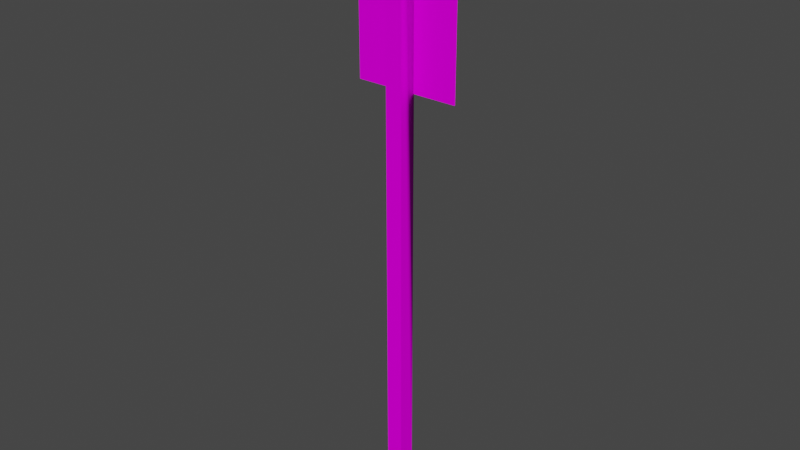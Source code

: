 # Source: object.blend  (saved by Blender 2.82.7; exported with 4.5.12 LTS)
import bpy
from mathutils import Matrix  # noqa: F401  (used for matrix-valued properties, if any)

bpy.ops.wm.read_factory_settings(use_empty=True)
scene = bpy.context.scene
scene.name = 'Scene'

# ---- collections
col_collection = bpy.data.collections.new('Collection'); scene.collection.children.link(col_collection)

# ---- images (referenced by path relative to the original .blend; pixels are not part of the script)
import os
ASSET_DIR = os.environ.get("B2B_ASSET_DIR", "")  # directory of the original .blend (textures are referenced by path, not embedded)
HERE = os.path.dirname(os.path.abspath(__file__))  # packed textures are extracted next to this script under _unpacked/

def load_image(name, relpath, width, height, colorspace="sRGB"):
    """Load a texture the original file referenced (path relative to the .blend, or extracted next to this script)."""
    p = next((c for c in (os.path.join(HERE, relpath), os.path.join(ASSET_DIR, relpath)) if relpath and os.path.exists(c)), "")
    if p:
        img = bpy.data.images.load(p, check_existing=True)
        img.name = name
    else:  # same state as the original file: an image datablock whose file is absent (Cycles renders it pink)
        img = bpy.data.images.new(name, width, height)
        img.source = "FILE"
        img.filepath = "//" + (relpath or name)
    img.colorspace_settings.name = colorspace
    return img
img_buildings_dds = load_image('buildings.dds', 'buildings.dds', 1024, 1024, 'sRGB')

# ---- materials (node trees are filled in below, after node groups)
mat_default_003 = bpy.data.materials.new('Default.003')
mat_default_003.use_transparent_shadow = False
mat_default_003.diffuse_color = (1.0, 1.0, 1.0, 1.0)
mat_default_003.roughness = 0.0
mat_default_003.specular_intensity = 0.0

# ---- node groups
ng_auto_smooth = bpy.data.node_groups.new('Auto Smooth', 'GeometryNodeTree')
_s = ng_auto_smooth.interface.new_socket(name='Geometry', in_out='OUTPUT', socket_type='NodeSocketGeometry')
_s = ng_auto_smooth.interface.new_socket(name='Geometry', in_out='INPUT', socket_type='NodeSocketGeometry')
_s = ng_auto_smooth.interface.new_socket(name='Angle', in_out='INPUT', socket_type='NodeSocketFloat')
_s.subtype = 'ANGLE'
_s.min_value = 0.0
_s.max_value = 3.142
ng_auto_smooth.is_modifier = True
_N = ng_auto_smooth.nodes; _L = ng_auto_smooth.links
n0 = _N.new('NodeGroupOutput'); n0.name = 'Group Output'; n0.location = (480, -100)
n1 = _N.new('NodeGroupInput'); n1.name = 'Group Input'; n1.location = (-420, -300)
n2 = _N.new('NodeGroupInput'); n2.name = 'Group Input.001'; n2.location = (-60, -100)
n3 = _N.new('GeometryNodeSetShadeSmooth'); n3.name = 'Set Shade Smooth'; n3.location = (120, -100)
n3.domain = 'EDGE'
n4 = _N.new('GeometryNodeSetShadeSmooth'); n4.name = 'Set Shade Smooth.001'; n4.location = (300, -100)
n5 = _N.new('GeometryNodeInputMeshEdgeAngle'); n5.name = 'Edge Angle'; n5.location = (-420, -220)
n6 = _N.new('GeometryNodeInputEdgeSmooth'); n6.name = 'Is Edge Smooth'; n6.location = (-60, -160)
n7 = _N.new('GeometryNodeInputShadeSmooth'); n7.name = 'Is Face Smooth'; n7.location = (-240, -340)
n8 = _N.new('FunctionNodeBooleanMath'); n8.name = 'Boolean Math'; n8.location = (-60, -220)
n9 = _N.new('FunctionNodeCompare'); n9.name = 'Compare'; n9.location = (-240, -180)
n9.operation = 'LESS_EQUAL'
_L.new(n5.outputs[0], n9.inputs[0])
_L.new(n4.outputs[0], n0.inputs[0])
_L.new(n1.outputs[1], n9.inputs[1])
_L.new(n9.outputs[0], n8.inputs[0])
_L.new(n7.outputs[0], n8.inputs[1])
_L.new(n2.outputs[0], n3.inputs[0])
_L.new(n6.outputs[0], n3.inputs[1])
_L.new(n3.outputs[0], n4.inputs[0])
_L.new(n8.outputs[0], n3.inputs[2])
n0.is_active_output = True

# ---- material node trees
mat_default_003.use_nodes = True; mat_default_003.node_tree.nodes.clear()
_N = mat_default_003.node_tree.nodes; _L = mat_default_003.node_tree.links
n0 = _N.new('ShaderNodeOutputMaterial'); n0.name = 'Material Output'; n0.location = (300, 300)
n1 = _N.new('ShaderNodeBsdfPrincipled'); n1.name = 'Principled BSDF'; n1.location = (10, 300)
n1.distribution = 'GGX'
n1.subsurface_method = 'BURLEY'
n1.inputs[3].default_value = 1.45
n1.inputs[13].default_value = 0.0
n1.inputs[27].default_value = (0.0, 0.0, 0.0, 1.0)
n1.inputs[28].default_value = 1.0
n2 = _N.new('ShaderNodeTexImage'); n2.name = 'Image Texture'; n2.location = (-280, 280)
n2.image = img_buildings_dds
_L.new(n1.outputs[0], n0.inputs[0])
_L.new(n2.outputs[0], n1.inputs[0])
n0.is_active_output = True

# ---- world
world_world = bpy.data.worlds.new('World'); scene.world = world_world
world_world.use_nodes = True; world_world.node_tree.nodes.clear()
_N = world_world.node_tree.nodes; _L = world_world.node_tree.links
n0 = _N.new('ShaderNodeOutputWorld'); n0.name = 'World Output'; n0.location = (300, 300)
n1 = _N.new('ShaderNodeBackground'); n1.name = 'Background'; n1.location = (10, 300)
n1.inputs[0].default_value = (0.05088, 0.05088, 0.05088, 1.0)
_L.new(n1.outputs[0], n0.inputs[0])
n0.is_active_output = True
world_world.color = (0.05088, 0.05088, 0.05088)
world_world.use_sun_shadow = False
world_world.sun_shadow_jitter_overblur = 0.0

# ---- meshes
me_poly_os_0_004 = bpy.data.meshes.new('poly_os=0.004')
me_poly_os_0_004.from_pydata([(-0.025, -0.01884, 0.025), (0.025, -0.01884, 0.025), (-0.025, 1.781, 0.025), (0.025, 1.781, 0.025), (0.025, -0.01884, -0.025), (-0.155, 1.251, -0.025), (0.025, 1.251, -0.025), (0.155, 1.781, -0.025), (-0.025, 1.781, -0.025), (-0.155, 1.781, -0.025), (0.155, 1.251, -0.025), (-0.025, -0.01884, -0.025), (0.025, 1.781, -0.025), (-0.025, 1.251, -0.025), (-0.155, 1.251, -0.02337), (0.025, 1.251, -0.02337), (0.155, 1.781, -0.02337), (-0.025, 1.781, -0.02337), (-0.155, 1.781, -0.02337), (0.155, 1.251, -0.02337), (0.025, 1.781, -0.02337), (-0.025, 1.251, -0.02337)], [], [(0, 1, 3, 2), (6, 12, 3, 1, 4), (7, 10, 6, 12), (16, 20, 15, 19), (21, 17, 18, 14), (3, 12, 8, 2), (0, 2, 8, 13, 11), (4, 11, 13, 6), (13, 5, 9, 8), (6, 13, 8, 12)])
me_poly_os_0_004.polygons.foreach_set('use_smooth', [True] * 10)
_uv = me_poly_os_0_004.uv_layers.new(name='UVMap')
_uv.uv.foreach_set('vector', [0.9893, 0.9916, 0.9813, 0.9916, 0.9813, 0.7024, 0.9893, 0.7024, 0.9813, 0.7875, 0.9813, 0.7024, 0.9893, 0.7024, 0.9893, 0.9916, 0.9813, 0.9916, 0.4085, 0.8926, 0.4085, 0.7446, 0.4448, 0.7446, 0.4448, 0.8926, 0.04778, 0.6813, 0.01056, 0.6813, 0.01056, 0.833, 0.04778, 0.833, 0.04778, 0.6813, 0.04778, 0.833, 0.01056, 0.833, 0.01056, 0.6813, 1.0, 0.0, 1.0, 1.0, 1.0, 0.0, 1.0, 1.0, 0.9893, 0.9916, 0.9893, 0.7024, 0.9813, 0.7024, 0.9813, 0.7875, 0.9813, 0.9916, 0.9897, 0.9934, 0.9806, 0.9934, 0.9806, 0.7619, 0.9897, 0.7619, 0.4588, 0.7446, 0.4951, 0.7446, 0.4951, 0.8926, 0.4588, 0.8926, 0.4448, 0.7446, 0.4588, 0.7446, 0.4588, 0.8926, 0.4448, 0.8926])
me_poly_os_0_004.materials.append(mat_default_003)
me_poly_os_0_004.use_remesh_fix_poles = True
me_poly_os_0_004.use_remesh_preserve_attributes = False
me_poly_os_0_004.use_mirror_vertex_groups = False
me_poly_os_0_004.update()

# ---- objects
ob_object_obj = bpy.data.objects.new('object.obj', None)
ob_default_lod_001 = bpy.data.objects.new('Default LOD.001', None)
ob_object_obj_001 = bpy.data.objects.new('object.obj.001', None)
ob_default_lod = bpy.data.objects.new('Default LOD', None)
ob_poly_os_0_hard__blend_yes = bpy.data.objects.new('POLY_OS=0 HARD= BLEND=yes', me_poly_os_0_004)

# ---- transforms, parenting, visibility, modifiers, constraints
ob_object_obj.location = (0.0, 0.0, 0.0)
ob_object_obj.rotation_euler = (1.571, -0.0, 0.0)
ob_object_obj.empty_display_size = 0.01
ob_object_obj.lineart.crease_threshold = 0.0
ob_default_lod_001.parent = ob_object_obj
ob_default_lod_001.location = (0.0, 0.0, 0.0)
ob_default_lod_001.empty_display_size = 0.01
ob_default_lod_001.lineart.crease_threshold = 0.0
ob_object_obj_001.location = (0.0, 0.0, 0.0)
ob_object_obj_001.rotation_euler = (1.571, -0.0, 0.0)
ob_object_obj_001.empty_display_size = 0.01
ob_object_obj_001.lineart.crease_threshold = 0.0
ob_default_lod.parent = ob_object_obj_001
ob_default_lod.location = (0.0, 0.0, 0.0)
ob_default_lod.empty_display_size = 0.01
ob_default_lod.lineart.crease_threshold = 0.0
ob_poly_os_0_hard__blend_yes.parent = ob_default_lod
ob_poly_os_0_hard__blend_yes.location = (0.0, 0.0, 0.0)
ob_poly_os_0_hard__blend_yes.show_transparent = True
ob_poly_os_0_hard__blend_yes.lineart.crease_threshold = 0.0
_m = ob_poly_os_0_hard__blend_yes.modifiers.new('Auto Smooth', 'NODES')
_m.node_group = ng_auto_smooth
_gi = [s.identifier for s in ng_auto_smooth.interface.items_tree if s.item_type == 'SOCKET' and s.in_out == 'INPUT']
_m[_gi[1]] = 0.7854  # Angle

# ---- collection membership
col_collection.objects.link(ob_object_obj)
col_collection.objects.link(ob_default_lod_001)
col_collection.objects.link(ob_object_obj_001)
col_collection.objects.link(ob_default_lod)
col_collection.objects.link(ob_poly_os_0_hard__blend_yes)

# ---- scene / render settings (as saved in the file)
scene.frame_start = 1; scene.frame_end = 250; scene.frame_set(108)
scene.render.engine = 'BLENDER_EEVEE_NEXT'
scene.cycles.use_denoising = False
scene.cycles.samples = 128
scene.cycles.sampling_pattern = 'TABULATED_SOBOL'
scene.cycles.use_adaptive_sampling = False
scene.cycles.use_light_tree = False
scene.view_settings.view_transform = 'Filmic'
bpy.context.view_layer.update()

# ---- added for rendering (the .blend has no active camera and no usable light): camera, sun
cam_auto = bpy.data.cameras.new('AutoCamera')
cam_auto.lens = 50.0
cam_auto.sensor_width = 36.0
cam_auto.clip_end = 1000.0
ob_auto_camera = bpy.data.objects.new('AutoCamera', cam_auto)
scene.collection.objects.link(ob_auto_camera)
ob_auto_camera.location = (1.69056, -2.02867, 2.2336)
ob_auto_camera.rotation_euler = (1.09748, -7.21219e-08, 0.694738)
scene.camera = ob_auto_camera
light_auto_sun = bpy.data.lights.new('AutoSun', 'SUN')
light_auto_sun.energy = 3.0
light_auto_sun.angle = 0.0523599
ob_auto_sun = bpy.data.objects.new('AutoSun', light_auto_sun)
scene.collection.objects.link(ob_auto_sun)
ob_auto_sun.rotation_euler = (0.872665, 0.174533, 0.523599)
bpy.context.view_layer.update()
